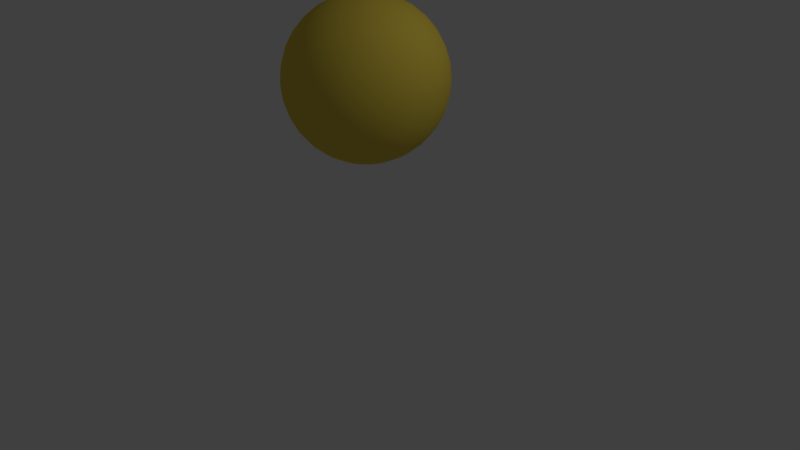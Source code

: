 # Source: emoji.blend  (saved by Blender 2.79.0; exported with 4.5.12 LTS)
import bpy
from mathutils import Matrix  # noqa: F401  (used for matrix-valued properties, if any)

bpy.ops.wm.read_factory_settings(use_empty=True)
scene = bpy.context.scene
scene.name = 'Scene'

# ---- collections
col_collection_1 = bpy.data.collections.new('Collection 1'); scene.collection.children.link(col_collection_1)

# ---- materials (node trees are filled in below, after node groups)
mat_material_001 = bpy.data.materials.new('Material.001')
mat_material_001.alpha_threshold = 0.0
mat_material_001.use_transparent_shadow = False
mat_material_001.diffuse_color = (0.8, 0.6128, 0.07624, 1.0)
mat_material_001.roughness = 0.5

# ---- material node trees

# ---- world
world_world = bpy.data.worlds.new('World'); scene.world = world_world
world_world.color = (0.05088, 0.05088, 0.05088)
world_world.use_sun_shadow = False
world_world.sun_shadow_jitter_overblur = 0.0
world_world.cycles.sampling_method = 'MANUAL'

# ---- cameras
cam_camera = bpy.data.cameras.new('Camera')
cam_camera.clip_end = 100.0
cam_camera.lens = 35.0
cam_camera.sensor_width = 32.0
cam_camera.sensor_height = 18.0
cam_camera.ortho_scale = 7.314
cam_camera.dof.focus_distance = 0.0
cam_camera.dof.aperture_fstop = 128.0

# ---- lights
light_lamp = bpy.data.lights.new('Lamp', 'POINT')
light_lamp.transmission_factor = 0.0
light_lamp.cutoff_distance = 30.0
light_lamp.energy = 100.0
light_lamp.shadow_buffer_clip_start = 1.001
light_lamp.shadow_soft_size = 0.1
light_lamp.shadow_maximum_resolution = 0.006
light_lamp.use_absolute_resolution = True

# ---- meshes
me_sphere = bpy.data.meshes.new('Sphere')
me_sphere.from_pydata([(0.0, 0.1951, 0.9808), (0.0, 0.3827, 0.9239), (0.0, 0.5556, 0.8315), (0.0, 0.7071, 0.7071), (0.0, 0.8315, 0.5556), (0.0, 0.9239, 0.3827), (0.0, 0.9808, 0.1951), (0.0, 1.0, 7.55e-08), (0.0, 0.9808, -0.1951), (0.0, 0.5556, -0.8315), (0.03806, 0.1913, 0.9808), (0.07466, 0.3753, 0.9239), (0.1084, 0.5449, 0.8315), (0.1379, 0.6935, 0.7071), (0.1622, 0.8155, 0.5556), (0.1802, 0.9061, 0.3827), (0.1913, 0.9619, 0.1951), (0.1951, 0.9808, 7.55e-08), (0.1913, 0.9619, -0.1951), (0.1802, 0.9061, -0.3827), (0.1622, 0.8155, -0.5556), (0.1379, 0.6935, -0.7071), (0.1084, 0.5449, -0.8315), (0.07466, 0.3753, -0.9239), (0.03806, 0.1913, -0.9808), (0.07466, 0.1802, 0.9808), (0.1464, 0.3536, 0.9239), (0.2126, 0.5133, 0.8315), (0.2706, 0.6533, 0.7071), (0.3182, 0.7682, 0.5556), (0.3536, 0.8536, 0.3827), (0.3753, 0.9061, 0.1951), (0.3827, 0.9239, 7.55e-08), (0.3753, 0.9061, -0.1951), (0.3536, 0.8536, -0.3827), (0.3182, 0.7682, -0.5556), (0.2706, 0.6533, -0.7071), (0.2126, 0.5133, -0.8315), (0.1464, 0.3536, -0.9239), (0.07466, 0.1802, -0.9808), (0.1084, 0.1622, 0.9808), (0.2126, 0.3182, 0.9239), (0.3087, 0.4619, 0.8315), (0.3928, 0.5879, 0.7071), (0.4619, 0.6913, 0.5556), (0.5133, 0.7682, 0.3827), (0.5449, 0.8155, 0.1951), (0.5556, 0.8315, 7.55e-08), (0.5449, 0.8155, -0.1951), (0.5133, 0.7682, -0.3827), (0.4619, 0.6913, -0.5556), (0.3928, 0.5879, -0.7071), (0.3087, 0.4619, -0.8315), (0.2126, 0.3182, -0.9239), (0.1084, 0.1622, -0.9808), (0.1379, 0.1379, 0.9808), (0.2706, 0.2706, 0.9239), (0.3928, 0.3928, 0.8315), (0.5, 0.5, 0.7071), (0.5879, 0.5879, 0.5556), (0.6533, 0.6533, 0.3827), (0.6935, 0.6935, 0.1951), (0.7071, 0.7071, 7.55e-08), (0.6935, 0.6935, -0.1951), (0.6533, 0.6533, -0.3827), (0.5879, 0.5879, -0.5556), (0.5, 0.5, -0.7071), (0.3928, 0.3928, -0.8315), (0.2706, 0.2706, -0.9239), (0.1379, 0.1379, -0.9808), (0.1622, 0.1084, 0.9808), (0.3182, 0.2126, 0.9239), (0.4619, 0.3087, 0.8315), (0.5879, 0.3928, 0.7071), (0.6913, 0.4619, 0.5556), (0.7682, 0.5133, 0.3827), (0.8155, 0.5449, 0.1951), (0.8315, 0.5556, 7.55e-08), (0.8155, 0.5449, -0.1951), (0.7682, 0.5133, -0.3827), (0.6913, 0.4619, -0.5556), (0.5879, 0.3928, -0.7071), (0.4619, 0.3087, -0.8315), (0.3182, 0.2126, -0.9239), (0.1622, 0.1084, -0.9808), (0.1802, 0.07466, 0.9808), (0.3536, 0.1464, 0.9239), (0.5133, 0.2126, 0.8315), (0.6533, 0.2706, 0.7071), (0.7682, 0.3182, 0.5556), (0.8536, 0.3536, 0.3827), (0.9061, 0.3753, 0.1951), (0.9239, 0.3827, 7.55e-08), (0.9061, 0.3753, -0.1951), (0.8536, 0.3536, -0.3827), (0.7682, 0.3182, -0.5556), (0.6533, 0.2706, -0.7071), (0.5133, 0.2126, -0.8315), (0.3536, 0.1464, -0.9239), (0.1802, 0.07466, -0.9808), (0.1913, 0.03806, 0.9808), (0.3753, 0.07466, 0.9239), (0.5449, 0.1084, 0.8315), (0.6935, 0.1379, 0.7071), (0.8155, 0.1622, 0.5556), (0.9061, 0.1802, 0.3827), (0.9619, 0.1913, 0.1951), (0.9808, 0.1951, 7.55e-08), (0.9619, 0.1913, -0.1951), (0.9061, 0.1802, -0.3827), (0.8155, 0.1622, -0.5556), (0.6935, 0.1379, -0.7071), (0.5449, 0.1084, -0.8315), (0.3753, 0.07466, -0.9239), (0.1913, 0.03806, -0.9808), (0.1951, -3.266e-07, 0.9808), (0.3827, -3.192e-07, 0.9239), (0.5556, -3.117e-07, 0.8315), (0.7071, -3.192e-07, 0.7071), (0.8315, -3.341e-07, 0.5556), (0.9239, -2.745e-07, 0.3827), (0.9808, -3.937e-07, 0.1951), (1.0, -3.788e-07, 7.55e-08), (0.9808, -3.937e-07, -0.1951), (0.9239, -2.298e-07, -0.3827), (0.8315, -3.341e-07, -0.5556), (0.7071, -3.192e-07, -0.7071), (0.5556, -3.415e-07, -0.8315), (0.3827, -3.043e-07, -0.9239), (0.1951, -3.08e-07, -0.9808), (0.1913, -0.03806, 0.9808), (0.3753, -0.07466, 0.9239), (0.5449, -0.1084, 0.8315), (0.6935, -0.138, 0.7071), (0.8155, -0.1622, 0.5556), (0.9061, -0.1802, 0.3827), (0.9619, -0.1913, 0.1951), (0.9808, -0.1951, 7.55e-08), (0.9619, -0.1913, -0.1951), (0.9061, -0.1802, -0.3827), (0.8155, -0.1622, -0.5556), (0.6935, -0.138, -0.7071), (0.5449, -0.1084, -0.8315), (0.3753, -0.07466, -0.9239), (0.1913, -0.03806, -0.9808), (0.1802, -0.07466, 0.9808), (0.3536, -0.1464, 0.9239), (0.5133, -0.2126, 0.8315), (0.6533, -0.2706, 0.7071), (0.7682, -0.3182, 0.5556), (0.8536, -0.3536, 0.3827), (0.9061, -0.3753, 0.1951), (0.9239, -0.3827, 7.55e-08), (0.9061, -0.3753, -0.1951), (0.8536, -0.3536, -0.3827), (0.7682, -0.3182, -0.5556), (0.6533, -0.2706, -0.7071), (0.5133, -0.2126, -0.8315), (0.3536, -0.1464, -0.9239), (0.1802, -0.07466, -0.9808), (0.1622, -0.1084, 0.9808), (0.3182, -0.2126, 0.9239), (0.4619, -0.3087, 0.8315), (0.5879, -0.3928, 0.7071), (0.6913, -0.4619, 0.5556), (0.7682, -0.5133, 0.3827), (0.8155, -0.5449, 0.1951), (0.8315, -0.5556, 7.55e-08), (0.8155, -0.5449, -0.1951), (0.7682, -0.5133, -0.3827), (0.6913, -0.4619, -0.5556), (0.5879, -0.3928, -0.7071), (0.4619, -0.3087, -0.8315), (0.3182, -0.2126, -0.9239), (0.1622, -0.1084, -0.9808), (0.1379, -0.138, 0.9808), (0.2706, -0.2706, 0.9239), (0.3928, -0.3928, 0.8315), (0.5, -0.5, 0.7071), (0.5879, -0.5879, 0.5556), (0.6533, -0.6533, 0.3827), (0.6935, -0.6935, 0.1951), (0.7071, -0.7071, 7.55e-08), (0.6935, -0.6935, -0.1951), (0.6533, -0.6533, -0.3827), (0.5879, -0.5879, -0.5556), (0.5, -0.5, -0.7071), (0.3928, -0.3928, -0.8315), (0.2706, -0.2706, -0.9239), (0.1379, -0.138, -0.9808), (0.1084, -0.1622, 0.9808), (0.2126, -0.3182, 0.9239), (0.3087, -0.4619, 0.8315), (0.3928, -0.5879, 0.7071), (0.4619, -0.6913, 0.5556), (0.5133, -0.7682, 0.3827), (0.5449, -0.8155, 0.1951), (0.5556, -0.8315, 7.55e-08), (0.5449, -0.8155, -0.1951), (0.5133, -0.7682, -0.3827), (0.4619, -0.6913, -0.5556), (0.3928, -0.5879, -0.7071), (0.3087, -0.4619, -0.8315), (0.2126, -0.3182, -0.9239), (0.1084, -0.1622, -0.9808), (0.0, -3.258e-07, -1.0), (0.07466, -0.1802, 0.9808), (0.1464, -0.3536, 0.9239), (0.2126, -0.5133, 0.8315), (0.2706, -0.6533, 0.7071), (0.3182, -0.7682, 0.5556), (0.3536, -0.8536, 0.3827), (0.3753, -0.9061, 0.1951), (0.3827, -0.9239, 7.55e-08), (0.3753, -0.9061, -0.1951), (0.3536, -0.8536, -0.3827), (0.3182, -0.7682, -0.5556), (0.2706, -0.6533, -0.7071), (0.2126, -0.5133, -0.8315), (0.1464, -0.3536, -0.9239), (0.07466, -0.1802, -0.9808), (0.03806, -0.1913, 0.9808), (0.07466, -0.3753, 0.9239), (0.1084, -0.5449, 0.8315), (0.1379, -0.6935, 0.7071), (0.1622, -0.8155, 0.5556), (0.1802, -0.9061, 0.3827), (0.1913, -0.9619, 0.1951), (0.1951, -0.9808, 7.55e-08), (0.1913, -0.9619, -0.1951), (0.1802, -0.9061, -0.3827), (0.1622, -0.8155, -0.5556), (0.1379, -0.6935, -0.7071), (0.1084, -0.5449, -0.8315), (0.07466, -0.3753, -0.9239), (0.03806, -0.1913, -0.9808), (-7.212e-09, -0.1951, 0.9808), (4.122e-08, -0.3827, 0.9239), (2.632e-08, -0.5556, 0.8315), (-2.584e-08, -0.7071, 0.7071), (-8.544e-08, -0.8315, 0.5556), (6.357e-08, -0.9239, 0.3827), (-8.544e-08, -0.9808, 0.1951), (-1.003e-07, -1.0, 7.55e-08), (-8.544e-08, -0.9808, -0.1951), (6.357e-08, -0.9239, -0.3827), (-8.544e-08, -0.8315, -0.5556), (-2.584e-08, -0.7071, -0.7071), (-1.094e-08, -0.5556, -0.8315), (3.964e-09, -0.3827, -0.9239), (3.964e-09, -0.1951, -0.9808), (-0.03806, -0.1913, 0.9808), (-0.07466, -0.3753, 0.9239), (-0.1084, -0.5449, 0.8315), (-0.1379, -0.6935, 0.7071), (-0.1622, -0.8155, 0.5556), (-0.1802, -0.9061, 0.3827), (-0.1913, -0.9619, 0.1951), (-0.1951, -0.9808, 7.55e-08), (-0.1913, -0.9619, -0.1951), (-0.1802, -0.9061, -0.3827), (-0.1622, -0.8155, -0.5556), (-0.1379, -0.6935, -0.7071), (-0.1084, -0.5449, -0.8315), (-0.07466, -0.3753, -0.9239), (-0.03806, -0.1913, -0.9808), (-0.07466, -0.1802, 0.9808), (-0.1464, -0.3536, 0.9239), (-0.2126, -0.5133, 0.8315), (-0.2706, -0.6533, 0.7071), (-0.3182, -0.7682, 0.5556), (-0.3536, -0.8536, 0.3827), (-0.3753, -0.9061, 0.1951), (-0.3827, -0.9239, 7.55e-08), (-0.3753, -0.9061, -0.1951), (-0.3536, -0.8536, -0.3827), (-0.3182, -0.7682, -0.5556), (-0.2706, -0.6533, -0.7071), (-0.2126, -0.5133, -0.8315), (-0.1464, -0.3536, -0.9239), (-0.07466, -0.1802, -0.9808), (-0.1084, -0.1622, 0.9808), (-0.2126, -0.3182, 0.9239), (-0.3087, -0.4619, 0.8315), (-0.3928, -0.5879, 0.7071), (-0.4619, -0.6913, 0.5556), (-0.5133, -0.7682, 0.3827), (-0.5449, -0.8155, 0.1951), (-0.5556, -0.8315, 7.55e-08), (-0.5449, -0.8155, -0.1951), (-0.5133, -0.7682, -0.3827), (-0.4619, -0.6913, -0.5556), (-0.3928, -0.5879, -0.7071), (-0.3087, -0.4619, -0.8315), (-0.2126, -0.3182, -0.9239), (-0.1084, -0.1622, -0.9808), (-2.304e-07, -5.562e-07, 1.0), (-0.1379, -0.138, 0.9808), (-0.2706, -0.2706, 0.9239), (-0.3928, -0.3928, 0.8315), (-0.5, -0.5, 0.7071), (-0.5879, -0.5879, 0.5556), (-0.6533, -0.6533, 0.3827), (-0.6935, -0.6935, 0.1951), (-0.7071, -0.7071, 7.55e-08), (-0.6935, -0.6935, -0.1951), (-0.6533, -0.6533, -0.3827), (-0.5879, -0.5879, -0.5556), (-0.5, -0.5, -0.7071), (-0.3928, -0.3928, -0.8315), (-0.2706, -0.2706, -0.9239), (-0.1379, -0.1379, -0.9808), (-0.1622, -0.1084, 0.9808), (-0.3182, -0.2126, 0.9239), (-0.4619, -0.3087, 0.8315), (-0.5879, -0.3928, 0.7071), (-0.6913, -0.4619, 0.5556), (-0.7682, -0.5133, 0.3827), (-0.8155, -0.5449, 0.1951), (-0.8315, -0.5556, 7.55e-08), (-0.8155, -0.5449, -0.1951), (-0.7682, -0.5133, -0.3827), (-0.6913, -0.4619, -0.5556), (-0.5879, -0.3928, -0.7071), (-0.4619, -0.3087, -0.8315), (-0.3182, -0.2126, -0.9239), (-0.1622, -0.1084, -0.9808), (-0.1802, -0.07466, 0.9808), (-0.3536, -0.1464, 0.9239), (-0.5133, -0.2126, 0.8315), (-0.6533, -0.2706, 0.7071), (-0.7682, -0.3182, 0.5556), (-0.8536, -0.3536, 0.3827), (-0.9061, -0.3753, 0.1951), (-0.9239, -0.3827, 7.55e-08), (-0.9061, -0.3753, -0.1951), (-0.8536, -0.3536, -0.3827), (-0.7682, -0.3182, -0.5556), (-0.6533, -0.2706, -0.7071), (-0.5133, -0.2126, -0.8315), (-0.3536, -0.1464, -0.9239), (-0.1802, -0.07466, -0.9808), (-0.1913, -0.03806, 0.9808), (-0.3753, -0.07466, 0.9239), (-0.5449, -0.1084, 0.8315), (-0.6935, -0.1379, 0.7071), (-0.8155, -0.1622, 0.5556), (-0.9061, -0.1802, 0.3827), (-0.9619, -0.1913, 0.1951), (-0.9808, -0.1951, 7.55e-08), (-0.9619, -0.1913, -0.1951), (-0.9061, -0.1802, -0.3827), (-0.8155, -0.1622, -0.5556), (-0.6935, -0.1379, -0.7071), (-0.5449, -0.1084, -0.8315), (-0.3753, -0.07466, -0.9239), (-0.1913, -0.03806, -0.9808), (-0.1951, -3.117e-07, 0.9808), (-0.3827, -2.819e-07, 0.9239), (-0.5556, -2.819e-07, 0.8315), (-0.7071, -1.851e-07, 0.7071), (-0.8315, -1.404e-07, 0.5556), (-0.9239, -3.192e-07, 0.3827), (-0.9808, -9.567e-08, 0.1951), (-1.0, -1.404e-07, 7.55e-08), (-0.9808, -9.567e-08, -0.1951), (-0.9239, -3.192e-07, -0.3827), (-0.8315, -1.404e-07, -0.5556), (-0.7071, -1.851e-07, -0.7071), (-0.5556, -2.596e-07, -0.8315), (-0.3827, -2.521e-07, -0.9239), (-0.1951, -3.155e-07, -0.9808), (-0.1913, 0.03806, 0.9808), (-0.3753, 0.07466, 0.9239), (-0.5449, 0.1084, 0.8315), (-0.6935, 0.1379, 0.7071), (-0.8155, 0.1622, 0.5556), (-0.9061, 0.1802, 0.3827), (-0.9619, 0.1913, 0.1951), (-0.9808, 0.1951, 7.55e-08), (-0.9619, 0.1913, -0.1951), (-0.9061, 0.1802, -0.3827), (-0.8155, 0.1622, -0.5556), (-0.6935, 0.1379, -0.7071), (-0.5449, 0.1084, -0.8315), (-0.3753, 0.07466, -0.9239), (-0.1913, 0.03806, -0.9808), (-0.1802, 0.07466, 0.9808), (-0.3536, 0.1464, 0.9239), (-0.5133, 0.2126, 0.8315), (-0.6533, 0.2706, 0.7071), (-0.7682, 0.3182, 0.5556), (-0.8536, 0.3536, 0.3827), (-0.9061, 0.3753, 0.1951), (-0.9239, 0.3827, 7.55e-08), (-0.9061, 0.3753, -0.1951), (-0.8536, 0.3536, -0.3827), (-0.7682, 0.3182, -0.5556), (-0.6533, 0.2706, -0.7071), (-0.5133, 0.2126, -0.8315), (-0.3536, 0.1464, -0.9239), (-0.1802, 0.07466, -0.9808), (-0.1622, 0.1084, 0.9808), (-0.3182, 0.2126, 0.9239), (-0.4619, 0.3087, 0.8315), (-0.5879, 0.3928, 0.7071), (-0.6913, 0.4619, 0.5556), (-0.7682, 0.5133, 0.3827), (-0.8155, 0.5449, 0.1951), (-0.8315, 0.5556, 7.55e-08), (-0.8155, 0.5449, -0.1951), (-0.7682, 0.5133, -0.3827), (-0.6913, 0.4619, -0.5556), (-0.5879, 0.3928, -0.7071), (-0.4619, 0.3087, -0.8315), (-0.3182, 0.2126, -0.9239), (-0.1622, 0.1084, -0.9808), (-0.1379, 0.1379, 0.9808), (-0.2706, 0.2706, 0.9239), (-0.3928, 0.3928, 0.8315), (-0.5, 0.5, 0.7071), (-0.5879, 0.5879, 0.5556), (-0.6533, 0.6533, 0.3827), (-0.6935, 0.6935, 0.1951), (-0.7071, 0.7071, 7.55e-08), (-0.6935, 0.6935, -0.1951), (-0.6533, 0.6533, -0.3827), (-0.5879, 0.5879, -0.5556), (-0.5, 0.5, -0.7071), (-0.3928, 0.3928, -0.8315), (-0.2706, 0.2706, -0.9239), (-0.1379, 0.1379, -0.9808), (-0.1084, 0.1622, 0.9808), (-0.2126, 0.3182, 0.9239), (-0.3087, 0.4619, 0.8315), (-0.3928, 0.5879, 0.7071), (-0.4619, 0.6913, 0.5556), (-0.5133, 0.7682, 0.3827), (-0.5449, 0.8155, 0.1951), (-0.5556, 0.8315, 7.55e-08), (-0.5449, 0.8155, -0.1951), (-0.5133, 0.7682, -0.3827), (-0.4619, 0.6913, -0.5556), (-0.3928, 0.5879, -0.7071), (-0.3087, 0.4619, -0.8315), (-0.2126, 0.3182, -0.9239), (-0.1084, 0.1622, -0.9808), (-0.07466, 0.1802, 0.9808), (-0.1464, 0.3536, 0.9239), (-0.2126, 0.5133, 0.8315), (-0.2706, 0.6533, 0.7071), (-0.3182, 0.7682, 0.5556), (-0.3536, 0.8536, 0.3827), (-0.3753, 0.9061, 0.1951), (-0.3827, 0.9239, 7.55e-08), (-0.3753, 0.9061, -0.1951), (-0.3536, 0.8536, -0.3827), (-0.3182, 0.7682, -0.5556), (-0.2706, 0.6533, -0.7071), (-0.2126, 0.5133, -0.8315), (-0.1464, 0.3536, -0.9239), (-0.07466, 0.1802, -0.9808), (-0.03806, 0.1913, 0.9808), (-0.07466, 0.3753, 0.9239), (-0.1084, 0.5449, 0.8315), (-0.1379, 0.6935, 0.7071), (-0.1622, 0.8155, 0.5556), (-0.1802, 0.9061, 0.3827), (-0.1913, 0.9619, 0.1951), (-0.1951, 0.9808, 7.55e-08), (-0.1913, 0.9619, -0.1951), (-0.1802, 0.9061, -0.3827), (-0.1622, 0.8155, -0.5556), (-0.1379, 0.6935, -0.7071), (-0.1084, 0.5449, -0.8315), (-0.07466, 0.3753, -0.9239), (-0.03806, 0.1913, -0.9808), (6.357e-08, 0.9239, -0.3827), (2.722e-07, 0.8315, -0.5556), (1.53e-07, 0.7071, -0.7071), (7.847e-08, 0.3827, -0.9239), (1.514e-08, 0.1951, -0.9808)], [], [(477, 8, 18, 19), (2, 1, 11, 12), (478, 477, 19, 20), (3, 2, 12, 13), (479, 478, 20, 21), (4, 3, 13, 14), (9, 479, 21, 22), (5, 4, 14, 15), (480, 9, 22, 23), (6, 5, 15, 16), (481, 480, 23, 24), (7, 6, 16, 17), (0, 296, 10), (205, 481, 24), (8, 7, 17, 18), (1, 0, 10, 11), (205, 24, 39), (18, 17, 32, 33), (11, 10, 25, 26), (19, 18, 33, 34), (12, 11, 26, 27), (20, 19, 34, 35), (13, 12, 27, 28), (21, 20, 35, 36), (14, 13, 28, 29), (22, 21, 36, 37), (15, 14, 29, 30), (23, 22, 37, 38), (16, 15, 30, 31), (24, 23, 38, 39), (17, 16, 31, 32), (10, 296, 25), (37, 36, 51, 52), (30, 29, 44, 45), (38, 37, 52, 53), (31, 30, 45, 46), (39, 38, 53, 54), (32, 31, 46, 47), (25, 296, 40), (205, 39, 54), (33, 32, 47, 48), (26, 25, 40, 41), (34, 33, 48, 49), (27, 26, 41, 42), (35, 34, 49, 50), (28, 27, 42, 43), (36, 35, 50, 51), (29, 28, 43, 44), (41, 40, 55, 56), (49, 48, 63, 64), (42, 41, 56, 57), (50, 49, 64, 65), (43, 42, 57, 58), (51, 50, 65, 66), (44, 43, 58, 59), (52, 51, 66, 67), (45, 44, 59, 60), (53, 52, 67, 68), (46, 45, 60, 61), (54, 53, 68, 69), (47, 46, 61, 62), (40, 296, 55), (205, 54, 69), (48, 47, 62, 63), (60, 59, 74, 75), (68, 67, 82, 83), (61, 60, 75, 76), (69, 68, 83, 84), (62, 61, 76, 77), (55, 296, 70), (205, 69, 84), (63, 62, 77, 78), (56, 55, 70, 71), (64, 63, 78, 79), (57, 56, 71, 72), (65, 64, 79, 80), (58, 57, 72, 73), (66, 65, 80, 81), (59, 58, 73, 74), (67, 66, 81, 82), (79, 78, 93, 94), (72, 71, 86, 87), (80, 79, 94, 95), (73, 72, 87, 88), (81, 80, 95, 96), (74, 73, 88, 89), (82, 81, 96, 97), (75, 74, 89, 90), (83, 82, 97, 98), (76, 75, 90, 91), (84, 83, 98, 99), (77, 76, 91, 92), (70, 296, 85), (205, 84, 99), (78, 77, 92, 93), (71, 70, 85, 86), (98, 97, 112, 113), (91, 90, 105, 106), (99, 98, 113, 114), (92, 91, 106, 107), (85, 296, 100), (205, 99, 114), (93, 92, 107, 108), (86, 85, 100, 101), (94, 93, 108, 109), (87, 86, 101, 102), (95, 94, 109, 110), (88, 87, 102, 103), (96, 95, 110, 111), (89, 88, 103, 104), (97, 96, 111, 112), (90, 89, 104, 105), (102, 101, 116, 117), (110, 109, 124, 125), (103, 102, 117, 118), (111, 110, 125, 126), (104, 103, 118, 119), (112, 111, 126, 127), (105, 104, 119, 120), (113, 112, 127, 128), (106, 105, 120, 121), (114, 113, 128, 129), (107, 106, 121, 122), (100, 296, 115), (205, 114, 129), (108, 107, 122, 123), (101, 100, 115, 116), (109, 108, 123, 124), (121, 120, 135, 136), (129, 128, 143, 144), (122, 121, 136, 137), (115, 296, 130), (205, 129, 144), (123, 122, 137, 138), (116, 115, 130, 131), (124, 123, 138, 139), (117, 116, 131, 132), (125, 124, 139, 140), (118, 117, 132, 133), (126, 125, 140, 141), (119, 118, 133, 134), (127, 126, 141, 142), (120, 119, 134, 135), (128, 127, 142, 143), (140, 139, 154, 155), (133, 132, 147, 148), (141, 140, 155, 156), (134, 133, 148, 149), (142, 141, 156, 157), (135, 134, 149, 150), (143, 142, 157, 158), (136, 135, 150, 151), (144, 143, 158, 159), (137, 136, 151, 152), (130, 296, 145), (205, 144, 159), (138, 137, 152, 153), (131, 130, 145, 146), (139, 138, 153, 154), (132, 131, 146, 147), (159, 158, 173, 174), (152, 151, 166, 167), (145, 296, 160), (205, 159, 174), (153, 152, 167, 168), (146, 145, 160, 161), (154, 153, 168, 169), (147, 146, 161, 162), (155, 154, 169, 170), (148, 147, 162, 163), (156, 155, 170, 171), (149, 148, 163, 164), (157, 156, 171, 172), (150, 149, 164, 165), (158, 157, 172, 173), (151, 150, 165, 166), (171, 170, 185, 186), (164, 163, 178, 179), (172, 171, 186, 187), (165, 164, 179, 180), (173, 172, 187, 188), (166, 165, 180, 181), (174, 173, 188, 189), (167, 166, 181, 182), (160, 296, 175), (205, 174, 189), (168, 167, 182, 183), (161, 160, 175, 176), (169, 168, 183, 184), (162, 161, 176, 177), (170, 169, 184, 185), (163, 162, 177, 178), (175, 296, 190), (205, 189, 204), (183, 182, 197, 198), (176, 175, 190, 191), (184, 183, 198, 199), (177, 176, 191, 192), (185, 184, 199, 200), (178, 177, 192, 193), (186, 185, 200, 201), (179, 178, 193, 194), (187, 186, 201, 202), (180, 179, 194, 195), (188, 187, 202, 203), (181, 180, 195, 196), (189, 188, 203, 204), (182, 181, 196, 197), (194, 193, 209, 210), (202, 201, 217, 218), (195, 194, 210, 211), (203, 202, 218, 219), (196, 195, 211, 212), (204, 203, 219, 220), (197, 196, 212, 213), (190, 296, 206), (205, 204, 220), (198, 197, 213, 214), (191, 190, 206, 207), (199, 198, 214, 215), (192, 191, 207, 208), (200, 199, 215, 216), (193, 192, 208, 209), (201, 200, 216, 217), (214, 213, 228, 229), (207, 206, 221, 222), (215, 214, 229, 230), (208, 207, 222, 223), (216, 215, 230, 231), (209, 208, 223, 224), (217, 216, 231, 232), (210, 209, 224, 225), (218, 217, 232, 233), (211, 210, 225, 226), (219, 218, 233, 234), (212, 211, 226, 227), (220, 219, 234, 235), (213, 212, 227, 228), (206, 296, 221), (205, 220, 235), (233, 232, 247, 248), (226, 225, 240, 241), (234, 233, 248, 249), (227, 226, 241, 242), (235, 234, 249, 250), (228, 227, 242, 243), (221, 296, 236), (205, 235, 250), (229, 228, 243, 244), (222, 221, 236, 237), (230, 229, 244, 245), (223, 222, 237, 238), (231, 230, 245, 246), (224, 223, 238, 239), (232, 231, 246, 247), (225, 224, 239, 240), (237, 236, 251, 252), (245, 244, 259, 260), (238, 237, 252, 253), (246, 245, 260, 261), (239, 238, 253, 254), (247, 246, 261, 262), (240, 239, 254, 255), (248, 247, 262, 263), (241, 240, 255, 256), (249, 248, 263, 264), (242, 241, 256, 257), (250, 249, 264, 265), (243, 242, 257, 258), (236, 296, 251), (205, 250, 265), (244, 243, 258, 259), (256, 255, 270, 271), (264, 263, 278, 279), (257, 256, 271, 272), (265, 264, 279, 280), (258, 257, 272, 273), (251, 296, 266), (205, 265, 280), (259, 258, 273, 274), (252, 251, 266, 267), (260, 259, 274, 275), (253, 252, 267, 268), (261, 260, 275, 276), (254, 253, 268, 269), (262, 261, 276, 277), (255, 254, 269, 270), (263, 262, 277, 278), (275, 274, 289, 290), (268, 267, 282, 283), (276, 275, 290, 291), (269, 268, 283, 284), (277, 276, 291, 292), (270, 269, 284, 285), (278, 277, 292, 293), (271, 270, 285, 286), (279, 278, 293, 294), (272, 271, 286, 287), (280, 279, 294, 295), (273, 272, 287, 288), (266, 296, 281), (205, 280, 295), (274, 273, 288, 289), (267, 266, 281, 282), (294, 293, 309, 310), (287, 286, 302, 303), (295, 294, 310, 311), (288, 287, 303, 304), (281, 296, 297), (205, 295, 311), (289, 288, 304, 305), (282, 281, 297, 298), (290, 289, 305, 306), (283, 282, 298, 299), (291, 290, 306, 307), (284, 283, 299, 300), (292, 291, 307, 308), (285, 284, 300, 301), (293, 292, 308, 309), (286, 285, 301, 302), (307, 306, 321, 322), (300, 299, 314, 315), (308, 307, 322, 323), (301, 300, 315, 316), (309, 308, 323, 324), (302, 301, 316, 317), (310, 309, 324, 325), (303, 302, 317, 318), (311, 310, 325, 326), (304, 303, 318, 319), (297, 296, 312), (205, 311, 326), (305, 304, 319, 320), (298, 297, 312, 313), (306, 305, 320, 321), (299, 298, 313, 314), (326, 325, 340, 341), (319, 318, 333, 334), (312, 296, 327), (205, 326, 341), (320, 319, 334, 335), (313, 312, 327, 328), (321, 320, 335, 336), (314, 313, 328, 329), (322, 321, 336, 337), (315, 314, 329, 330), (323, 322, 337, 338), (316, 315, 330, 331), (324, 323, 338, 339), (317, 316, 331, 332), (325, 324, 339, 340), (318, 317, 332, 333), (330, 329, 344, 345), (338, 337, 352, 353), (331, 330, 345, 346), (339, 338, 353, 354), (332, 331, 346, 347), (340, 339, 354, 355), (333, 332, 347, 348), (341, 340, 355, 356), (334, 333, 348, 349), (327, 296, 342), (205, 341, 356), (335, 334, 349, 350), (328, 327, 342, 343), (336, 335, 350, 351), (329, 328, 343, 344), (337, 336, 351, 352), (349, 348, 363, 364), (342, 296, 357), (205, 356, 371), (350, 349, 364, 365), (343, 342, 357, 358), (351, 350, 365, 366), (344, 343, 358, 359), (352, 351, 366, 367), (345, 344, 359, 360), (353, 352, 367, 368), (346, 345, 360, 361), (354, 353, 368, 369), (347, 346, 361, 362), (355, 354, 369, 370), (348, 347, 362, 363), (356, 355, 370, 371), (368, 367, 382, 383), (361, 360, 375, 376), (369, 368, 383, 384), (362, 361, 376, 377), (370, 369, 384, 385), (363, 362, 377, 378), (371, 370, 385, 386), (364, 363, 378, 379), (357, 296, 372), (205, 371, 386), (365, 364, 379, 380), (358, 357, 372, 373), (366, 365, 380, 381), (359, 358, 373, 374), (367, 366, 381, 382), (360, 359, 374, 375), (372, 296, 387), (205, 386, 401), (380, 379, 394, 395), (373, 372, 387, 388), (381, 380, 395, 396), (374, 373, 388, 389), (382, 381, 396, 397), (375, 374, 389, 390), (383, 382, 397, 398), (376, 375, 390, 391), (384, 383, 398, 399), (377, 376, 391, 392), (385, 384, 399, 400), (378, 377, 392, 393), (386, 385, 400, 401), (379, 378, 393, 394), (391, 390, 405, 406), (399, 398, 413, 414), (392, 391, 406, 407), (400, 399, 414, 415), (393, 392, 407, 408), (401, 400, 415, 416), (394, 393, 408, 409), (387, 296, 402), (205, 401, 416), (395, 394, 409, 410), (388, 387, 402, 403), (396, 395, 410, 411), (389, 388, 403, 404), (397, 396, 411, 412), (390, 389, 404, 405), (398, 397, 412, 413), (410, 409, 424, 425), (403, 402, 417, 418), (411, 410, 425, 426), (404, 403, 418, 419), (412, 411, 426, 427), (405, 404, 419, 420), (413, 412, 427, 428), (406, 405, 420, 421), (414, 413, 428, 429), (407, 406, 421, 422), (415, 414, 429, 430), (408, 407, 422, 423), (416, 415, 430, 431), (409, 408, 423, 424), (402, 296, 417), (205, 416, 431), (429, 428, 443, 444), (422, 421, 436, 437), (430, 429, 444, 445), (423, 422, 437, 438), (431, 430, 445, 446), (424, 423, 438, 439), (417, 296, 432), (205, 431, 446), (425, 424, 439, 440), (418, 417, 432, 433), (426, 425, 440, 441), (419, 418, 433, 434), (427, 426, 441, 442), (420, 419, 434, 435), (428, 427, 442, 443), (421, 420, 435, 436), (441, 440, 455, 456), (434, 433, 448, 449), (442, 441, 456, 457), (435, 434, 449, 450), (443, 442, 457, 458), (436, 435, 450, 451), (444, 443, 458, 459), (437, 436, 451, 452), (445, 444, 459, 460), (438, 437, 452, 453), (446, 445, 460, 461), (439, 438, 453, 454), (432, 296, 447), (205, 446, 461), (440, 439, 454, 455), (433, 432, 447, 448), (460, 459, 474, 475), (453, 452, 467, 468), (461, 460, 475, 476), (454, 453, 468, 469), (447, 296, 462), (205, 461, 476), (455, 454, 469, 470), (448, 447, 462, 463), (456, 455, 470, 471), (449, 448, 463, 464), (457, 456, 471, 472), (450, 449, 464, 465), (458, 457, 472, 473), (451, 450, 465, 466), (459, 458, 473, 474), (452, 451, 466, 467), (464, 463, 1, 2), (472, 471, 477, 478), (465, 464, 2, 3), (473, 472, 478, 479), (466, 465, 3, 4), (474, 473, 479, 9), (467, 466, 4, 5), (475, 474, 9, 480), (468, 467, 5, 6), (476, 475, 480, 481), (469, 468, 6, 7), (462, 296, 0), (205, 476, 481), (470, 469, 7, 8), (463, 462, 0, 1), (471, 470, 8, 477)])
me_sphere.polygons.foreach_set('use_smooth', [True] * 512)
_uv = me_sphere.uv_layers.new(name='UVMap')
_uv.uv.foreach_set('vector', [0.5747, 0.09, 0.559, 0.1284, 0.5186, 0.1106, 0.5367, 0.07316, 0.714, 0.2165, 0.7532, 0.2224, 0.755, 0.2389, 0.7166, 0.2404, 0.588, 0.05506, 0.5747, 0.09, 0.5367, 0.07316, 0.5537, 0.0399, 0.4672, 0.3199, 0.4511, 0.3476, 0.4282, 0.3375, 0.438, 0.307, 0.5983, 0.02495, 0.588, 0.05506, 0.5537, 0.0399, 0.5692, 0.01207, 0.485, 0.2868, 0.4672, 0.3199, 0.438, 0.307, 0.4507, 0.2716, 0.6283, 0.5898, 0.5927, 0.5817, 0.5963, 0.5513, 0.631, 0.5659, 0.5038, 0.2496, 0.485, 0.2868, 0.4507, 0.2716, 0.4657, 0.2328, 0.6685, 0.5959, 0.6283, 0.5898, 0.631, 0.5659, 0.6704, 0.5795, 0.5229, 0.2098, 0.5038, 0.2496, 0.4657, 0.2328, 0.4825, 0.1919, 0.7119, 0.5998, 0.6685, 0.5959, 0.6704, 0.5795, 0.7129, 0.5914, 0.5415, 0.1689, 0.5229, 0.2098, 0.4825, 0.1919, 0.5003, 0.1507, 0.796, 0.2261, 0.8407, 0.2275, 0.7969, 0.2345, 0.7569, 0.6012, 0.7119, 0.5998, 0.7129, 0.5914, 0.559, 0.1284, 0.5415, 0.1689, 0.5003, 0.1507, 0.5186, 0.1106, 0.7532, 0.2224, 0.796, 0.2261, 0.7969, 0.2345, 0.755, 0.2389, 0.7569, 0.6012, 0.7129, 0.5914, 0.7156, 0.5833, 0.5186, 0.1106, 0.5003, 0.1507, 0.4596, 0.1336, 0.4787, 0.09382, 0.755, 0.2389, 0.7969, 0.2345, 0.7995, 0.2426, 0.7601, 0.2547, 0.5367, 0.07316, 0.5186, 0.1106, 0.4787, 0.09382, 0.499, 0.05739, 0.7166, 0.2404, 0.755, 0.2389, 0.7601, 0.2547, 0.724, 0.2633, 0.5537, 0.0399, 0.5367, 0.07316, 0.499, 0.05739, 0.5198, 0.02571, 0.438, 0.307, 0.4282, 0.3375, 0.4056, 0.328, 0.4092, 0.2949, 0.5692, 0.01207, 0.5537, 0.0399, 0.5198, 0.02571, 0.5404, 0.0, 0.4507, 0.2716, 0.438, 0.307, 0.4092, 0.2949, 0.4168, 0.2574, 0.631, 0.5659, 0.5963, 0.5513, 0.6059, 0.5221, 0.6386, 0.543, 0.4657, 0.2328, 0.4507, 0.2716, 0.4168, 0.2574, 0.428, 0.217, 0.6704, 0.5795, 0.631, 0.5659, 0.6386, 0.543, 0.6756, 0.5637, 0.4825, 0.1919, 0.4657, 0.2328, 0.428, 0.217, 0.4425, 0.1752, 0.7129, 0.5914, 0.6704, 0.5795, 0.6756, 0.5637, 0.7156, 0.5833, 0.5003, 0.1507, 0.4825, 0.1919, 0.4425, 0.1752, 0.4596, 0.1336, 0.7969, 0.2345, 0.8407, 0.2275, 0.7995, 0.2426, 0.6386, 0.543, 0.6059, 0.5221, 0.6213, 0.4953, 0.6507, 0.5219, 0.428, 0.217, 0.4168, 0.2574, 0.3846, 0.2447, 0.3922, 0.2029, 0.6756, 0.5637, 0.6386, 0.543, 0.6507, 0.5219, 0.684, 0.5491, 0.4425, 0.1752, 0.428, 0.217, 0.3922, 0.2029, 0.4044, 0.1602, 0.7156, 0.5833, 0.6756, 0.5637, 0.684, 0.5491, 0.7198, 0.5759, 0.4596, 0.1336, 0.4425, 0.1752, 0.4044, 0.1602, 0.4208, 0.1183, 0.7995, 0.2426, 0.8407, 0.2275, 0.8036, 0.25, 0.7569, 0.6012, 0.7156, 0.5833, 0.7198, 0.5759, 0.4787, 0.09382, 0.4596, 0.1336, 0.4208, 0.1183, 0.4406, 0.07887, 0.7601, 0.2547, 0.7995, 0.2426, 0.8036, 0.25, 0.7683, 0.2693, 0.499, 0.05739, 0.4787, 0.09382, 0.4406, 0.07887, 0.4632, 0.04331, 0.724, 0.2633, 0.7601, 0.2547, 0.7683, 0.2693, 0.7359, 0.2845, 0.5198, 0.02571, 0.499, 0.05739, 0.4632, 0.04331, 0.4876, 0.01304, 0.4092, 0.2949, 0.4056, 0.328, 0.384, 0.3195, 0.3818, 0.2841, 0.6059, 0.5221, 0.5788, 0.5019, 0.5969, 0.4703, 0.6213, 0.4953, 0.4168, 0.2574, 0.4092, 0.2949, 0.3818, 0.2841, 0.3846, 0.2447, 0.7683, 0.2693, 0.8036, 0.25, 0.8093, 0.2566, 0.7793, 0.2821, 0.4632, 0.04331, 0.4406, 0.07887, 0.406, 0.06627, 0.4306, 0.03145, 0.7359, 0.2845, 0.7683, 0.2693, 0.7793, 0.2821, 0.7519, 0.3031, 0.4876, 0.01304, 0.4632, 0.04331, 0.4306, 0.03145, 0.4583, 0.002363, 0.7078, 0.2951, 0.7359, 0.2845, 0.7519, 0.3031, 0.7282, 0.3188, 0.6213, 0.4953, 0.5969, 0.4703, 0.621, 0.4427, 0.6418, 0.4718, 0.3846, 0.2447, 0.3818, 0.2841, 0.3568, 0.2751, 0.3552, 0.2341, 0.6507, 0.5219, 0.6213, 0.4953, 0.6418, 0.4718, 0.6668, 0.5035, 0.3922, 0.2029, 0.3846, 0.2447, 0.3552, 0.2341, 0.3596, 0.1911, 0.684, 0.5491, 0.6507, 0.5219, 0.6668, 0.5035, 0.6951, 0.5364, 0.4044, 0.1602, 0.3922, 0.2029, 0.3596, 0.1911, 0.3698, 0.1476, 0.7198, 0.5759, 0.684, 0.5491, 0.6951, 0.5364, 0.7255, 0.5694, 0.4208, 0.1183, 0.4044, 0.1602, 0.3698, 0.1476, 0.3855, 0.1055, 0.8036, 0.25, 0.8407, 0.2275, 0.8093, 0.2566, 0.7569, 0.6012, 0.7198, 0.5759, 0.7255, 0.5694, 0.4406, 0.07887, 0.4208, 0.1183, 0.3855, 0.1055, 0.406, 0.06627, 0.8513, 0.1161, 0.8665, 0.0738, 0.8932, 0.08104, 0.8809, 0.1241, 0.6951, 0.5364, 0.6668, 0.5035, 0.6864, 0.4883, 0.7086, 0.526, 0.8424, 0.1599, 0.8513, 0.1161, 0.8809, 0.1241, 0.8739, 0.1684, 0.7255, 0.5694, 0.6951, 0.5364, 0.7086, 0.526, 0.7324, 0.5641, 0.3855, 0.1055, 0.3698, 0.1476, 0.34, 0.1379, 0.3551, 0.09557, 0.8093, 0.2566, 0.8407, 0.2275, 0.8161, 0.2619, 0.7569, 0.6012, 0.7255, 0.5694, 0.7324, 0.5641, 0.406, 0.06627, 0.3855, 0.1055, 0.3551, 0.09557, 0.3762, 0.05652, 0.7793, 0.2821, 0.8093, 0.2566, 0.8161, 0.2619, 0.7927, 0.2926, 0.4306, 0.03145, 0.406, 0.06627, 0.3762, 0.05652, 0.4025, 0.02226, 0.7519, 0.3031, 0.7793, 0.2821, 0.7927, 0.2926, 0.7713, 0.3184, 0.621, 0.4427, 0.6052, 0.4172, 0.6378, 0.3921, 0.6503, 0.4201, 0.8875, 0.0346, 0.9134, 0.0, 0.9313, 0.004836, 0.9102, 0.04075, 0.6418, 0.4718, 0.621, 0.4427, 0.6503, 0.4201, 0.6667, 0.4526, 0.8665, 0.0738, 0.8875, 0.0346, 0.9102, 0.04075, 0.8932, 0.08104, 0.6668, 0.5035, 0.6418, 0.4718, 0.6667, 0.4526, 0.6864, 0.4883, 0.8857, 0.2914, 0.8763, 0.2537, 0.9133, 0.26, 0.9205, 0.2974, 0.7713, 0.3184, 0.7927, 0.2926, 0.8079, 0.3004, 0.7935, 0.3297, 0.6503, 0.4201, 0.6378, 0.3921, 0.6747, 0.3735, 0.6836, 0.4033, 0.9102, 0.04075, 0.9313, 0.004836, 0.9522, 0.008439, 0.9368, 0.04534, 0.6667, 0.4526, 0.6503, 0.4201, 0.6836, 0.4033, 0.695, 0.4383, 0.8932, 0.08104, 0.9102, 0.04075, 0.9368, 0.04534, 0.9245, 0.08643, 0.6864, 0.4883, 0.6667, 0.4526, 0.695, 0.4383, 0.7086, 0.4772, 0.8809, 0.1241, 0.8932, 0.08104, 0.9245, 0.08643, 0.9157, 0.1301, 0.7086, 0.526, 0.6864, 0.4883, 0.7086, 0.4772, 0.7239, 0.5183, 0.8739, 0.1684, 0.8809, 0.1241, 0.9157, 0.1301, 0.9109, 0.1748, 0.7324, 0.5641, 0.7086, 0.526, 0.7239, 0.5183, 0.7402, 0.5602, 0.8723, 0.2122, 0.8739, 0.1684, 0.9109, 0.1748, 0.91, 0.2186, 0.8161, 0.2619, 0.8407, 0.2275, 0.8239, 0.2659, 0.7569, 0.6012, 0.7324, 0.5641, 0.7402, 0.5602, 0.8763, 0.2537, 0.8723, 0.2122, 0.91, 0.2186, 0.9133, 0.26, 0.7927, 0.2926, 0.8161, 0.2619, 0.8239, 0.2659, 0.8079, 0.3004, 0.7239, 0.5183, 0.7086, 0.4772, 0.7327, 0.4703, 0.7404, 0.5136, 0.9109, 0.1748, 0.9157, 0.1301, 0.9543, 0.1339, 0.9518, 0.1787, 0.7402, 0.5602, 0.7239, 0.5183, 0.7404, 0.5136, 0.7486, 0.5578, 0.91, 0.2186, 0.9109, 0.1748, 0.9518, 0.1787, 0.9518, 0.2227, 0.8239, 0.2659, 0.8407, 0.2275, 0.8323, 0.2684, 0.7569, 0.6012, 0.7402, 0.5602, 0.7486, 0.5578, 0.9133, 0.26, 0.91, 0.2186, 0.9518, 0.2227, 0.9543, 0.264, 0.8079, 0.3004, 0.8239, 0.2659, 0.8323, 0.2684, 0.8244, 0.3053, 0.9205, 0.2974, 0.9133, 0.26, 0.9543, 0.264, 0.9591, 0.3011, 0.7935, 0.3297, 0.8079, 0.3004, 0.8244, 0.3053, 0.8175, 0.3368, 0.6836, 0.4033, 0.6747, 0.3735, 0.7147, 0.3621, 0.7196, 0.3931, 0.9368, 0.04534, 0.9522, 0.008439, 0.9754, 0.01067, 0.9664, 0.04818, 0.695, 0.4383, 0.6836, 0.4033, 0.7196, 0.3931, 0.7256, 0.4297, 0.9245, 0.08643, 0.9368, 0.04534, 0.9664, 0.04818, 0.9592, 0.08977, 0.7086, 0.4772, 0.695, 0.4383, 0.7256, 0.4297, 0.7327, 0.4703, 0.9157, 0.1301, 0.9245, 0.08643, 0.9592, 0.08977, 0.9543, 0.1339, 0.8175, 0.3368, 0.8244, 0.3053, 0.8416, 0.3069, 0.8424, 0.3392, 0.7196, 0.3931, 0.7147, 0.3621, 0.7562, 0.3585, 0.7569, 0.3898, 0.9664, 0.04818, 0.9754, 0.01067, 1.0, 0.01145, 0.9977, 0.04917, 0.7256, 0.4297, 0.7196, 0.3931, 0.7569, 0.3898, 0.7574, 0.4268, 0.9592, 0.08977, 0.9664, 0.04818, 0.9977, 0.04917, 0.996, 0.09094, 0.7327, 0.4703, 0.7256, 0.4297, 0.7574, 0.4268, 0.7576, 0.4681, 0.9543, 0.1339, 0.9592, 0.08977, 0.996, 0.09094, 0.9952, 0.1351, 0.7404, 0.5136, 0.7327, 0.4703, 0.7576, 0.4681, 0.7576, 0.5121, 0.9518, 0.1787, 0.9543, 0.1339, 0.9952, 0.1351, 0.9952, 0.1801, 0.7486, 0.5578, 0.7404, 0.5136, 0.7576, 0.5121, 0.7574, 0.557, 0.9518, 0.2227, 0.9518, 0.1787, 0.9952, 0.1801, 0.996, 0.2241, 0.8323, 0.2684, 0.8407, 0.2275, 0.841, 0.2692, 0.7569, 0.6012, 0.7486, 0.5578, 0.7574, 0.557, 0.9543, 0.264, 0.9518, 0.2227, 0.996, 0.2241, 0.9977, 0.2653, 0.8244, 0.3053, 0.8323, 0.2684, 0.841, 0.2692, 0.8416, 0.3069, 0.9591, 0.3011, 0.9543, 0.264, 0.9977, 0.2653, 1.0, 0.3024, 0.2, 0.5122, 0.1992, 0.5571, 0.1575, 0.5575, 0.1558, 0.5126, 0.9182, 0.5144, 0.9183, 0.5593, 0.9012, 0.5578, 0.9094, 0.5136, 0.2, 0.4682, 0.2, 0.5122, 0.1558, 0.5126, 0.1549, 0.4687, 0.5774, 0.4259, 0.5781, 0.4677, 0.5686, 0.4268, 0.9183, 0.4702, 0.9182, 0.5144, 0.9094, 0.5136, 0.1992, 0.4269, 0.2, 0.4682, 0.1549, 0.4687, 0.155, 0.4274, 0.5765, 0.3882, 0.5774, 0.4259, 0.5686, 0.4268, 0.5593, 0.3899, 0.1975, 0.3899, 0.1992, 0.4269, 0.155, 0.4274, 0.1559, 0.3903, 0.1921, 0.6807, 0.1885, 0.7129, 0.1712, 0.7131, 0.167, 0.681, 0.1951, 0.3585, 0.1975, 0.3899, 0.1559, 0.3903, 0.1576, 0.3588, 0.1951, 0.643, 0.1921, 0.6807, 0.167, 0.681, 0.1632, 0.6434, 0.9192, 0.6446, 0.92, 0.6816, 0.8828, 0.6782, 0.8876, 0.6417, 0.1975, 0.6013, 0.1951, 0.643, 0.1632, 0.6434, 0.16, 0.6017, 0.9187, 0.6033, 0.9192, 0.6446, 0.8876, 0.6417, 0.8938, 0.601, 0.1992, 0.5571, 0.1975, 0.6013, 0.16, 0.6017, 0.1575, 0.5575, 0.9183, 0.5593, 0.9187, 0.6033, 0.8938, 0.601, 0.9012, 0.5578, 0.1576, 0.3588, 0.1559, 0.3903, 0.1151, 0.3931, 0.1209, 0.3614, 0.1632, 0.6434, 0.167, 0.681, 0.1425, 0.6827, 0.132, 0.6455, 0.8876, 0.6417, 0.8828, 0.6782, 0.847, 0.6678, 0.8571, 0.6329, 0.16, 0.6017, 0.1632, 0.6434, 0.132, 0.6455, 0.1233, 0.6043, 0.8938, 0.601, 0.8876, 0.6417, 0.8571, 0.6329, 0.8699, 0.5941, 0.1575, 0.5575, 0.16, 0.6017, 0.1233, 0.6043, 0.1167, 0.5604, 0.9012, 0.5578, 0.8938, 0.601, 0.8699, 0.5941, 0.8847, 0.553, 0.1558, 0.5126, 0.1575, 0.5575, 0.1167, 0.5604, 0.1125, 0.5157, 0.9094, 0.5136, 0.9012, 0.5578, 0.8847, 0.553, 0.901, 0.5112, 0.1549, 0.4687, 0.1558, 0.5126, 0.1125, 0.5157, 0.1108, 0.4718, 0.5686, 0.4268, 0.5781, 0.4677, 0.5603, 0.4293, 0.9183, 0.4702, 0.9094, 0.5136, 0.901, 0.5112, 0.155, 0.4274, 0.1549, 0.4687, 0.1108, 0.4718, 0.1116, 0.4304, 0.5593, 0.3899, 0.5686, 0.4268, 0.5603, 0.4293, 0.5429, 0.3948, 0.1559, 0.3903, 0.155, 0.4274, 0.1116, 0.4304, 0.1151, 0.3931, 0.5506, 0.3585, 0.5593, 0.3899, 0.5429, 0.3948, 0.5267, 0.3656, 0.901, 0.5112, 0.8847, 0.553, 0.8695, 0.5452, 0.8933, 0.5072, 0.1108, 0.4718, 0.1125, 0.5157, 0.07168, 0.5212, 0.06917, 0.4774, 0.5603, 0.4293, 0.5781, 0.4677, 0.5526, 0.4333, 0.9183, 0.4702, 0.901, 0.5112, 0.8933, 0.5072, 0.1116, 0.4304, 0.1108, 0.4718, 0.06917, 0.4774, 0.07084, 0.4359, 0.5429, 0.3948, 0.5603, 0.4293, 0.5526, 0.4333, 0.5278, 0.4027, 0.1151, 0.3931, 0.1116, 0.4304, 0.07084, 0.4359, 0.07664, 0.3983, 0.5267, 0.3656, 0.5429, 0.3948, 0.5278, 0.4027, 0.5048, 0.377, 0.847, 0.6678, 0.8398, 0.6976, 0.8032, 0.6789, 0.814, 0.651, 0.132, 0.6455, 0.1425, 0.6827, 0.1194, 0.6858, 0.1026, 0.6495, 0.8571, 0.6329, 0.847, 0.6678, 0.814, 0.651, 0.8291, 0.6185, 0.1233, 0.6043, 0.132, 0.6455, 0.1026, 0.6495, 0.08873, 0.6089, 0.8699, 0.5941, 0.8571, 0.6329, 0.8291, 0.6185, 0.8478, 0.5828, 0.1167, 0.5604, 0.1233, 0.6043, 0.08873, 0.6089, 0.07829, 0.5656, 0.8847, 0.553, 0.8699, 0.5941, 0.8478, 0.5828, 0.8695, 0.5452, 0.1125, 0.5157, 0.1167, 0.5604, 0.07829, 0.5656, 0.07168, 0.5212, 0.8291, 0.6185, 0.814, 0.651, 0.7852, 0.6283, 0.8046, 0.5992, 0.08873, 0.6089, 0.1026, 0.6495, 0.07616, 0.6551, 0.05763, 0.6155, 0.8478, 0.5828, 0.8291, 0.6185, 0.8046, 0.5992, 0.8286, 0.5676, 0.07829, 0.5656, 0.08873, 0.6089, 0.05763, 0.6155, 0.04374, 0.5729, 0.8695, 0.5452, 0.8478, 0.5828, 0.8286, 0.5676, 0.8563, 0.5348, 0.07168, 0.5212, 0.07829, 0.5656, 0.04374, 0.5729, 0.035, 0.5289, 0.8933, 0.5072, 0.8695, 0.5452, 0.8563, 0.5348, 0.8865, 0.5019, 0.06917, 0.4774, 0.07168, 0.5212, 0.035, 0.5289, 0.03177, 0.4853, 0.5526, 0.4333, 0.5781, 0.4677, 0.5458, 0.4387, 0.9183, 0.4702, 0.8933, 0.5072, 0.8865, 0.5019, 0.07084, 0.4359, 0.06917, 0.4774, 0.03177, 0.4853, 0.03416, 0.4436, 0.5278, 0.4027, 0.5526, 0.4333, 0.5458, 0.4387, 0.5146, 0.4132, 0.07664, 0.3983, 0.07084, 0.4359, 0.03416, 0.4436, 0.04209, 0.4056, 0.5048, 0.377, 0.5278, 0.4027, 0.5146, 0.4132, 0.4857, 0.3923, 0.814, 0.651, 0.8032, 0.6789, 0.7712, 0.6537, 0.7852, 0.6283, 0.1026, 0.6495, 0.1194, 0.6858, 0.09861, 0.6902, 0.07616, 0.6551, 0.5458, 0.4387, 0.5781, 0.4677, 0.5404, 0.4452, 0.9183, 0.4702, 0.8865, 0.5019, 0.881, 0.4954, 0.3187, 0.0796, 0.34, 0.1192, 0.3122, 0.135, 0.2914, 0.09513, 0.5146, 0.4132, 0.5458, 0.4387, 0.5404, 0.4452, 0.5039, 0.4261, 0.2917, 0.0438, 0.3187, 0.0796, 0.2914, 0.09513, 0.266, 0.05843, 0.4857, 0.3923, 0.5146, 0.4132, 0.5039, 0.4261, 0.47, 0.411, 0.2601, 0.01314, 0.2917, 0.0438, 0.266, 0.05843, 0.2369, 0.02631, 0.07616, 0.6551, 0.09861, 0.6902, 0.08096, 0.6957, 0.0537, 0.6621, 0.8046, 0.5992, 0.7852, 0.6283, 0.7616, 0.6005, 0.7845, 0.5756, 0.05763, 0.6155, 0.07616, 0.6551, 0.0537, 0.6621, 0.03122, 0.6238, 0.8286, 0.5676, 0.8046, 0.5992, 0.7845, 0.5756, 0.8128, 0.5491, 0.04374, 0.5729, 0.05763, 0.6155, 0.03122, 0.6238, 0.01438, 0.5821, 0.8563, 0.5348, 0.8286, 0.5676, 0.8128, 0.5491, 0.8454, 0.522, 0.035, 0.5289, 0.04374, 0.5729, 0.01438, 0.5821, 0.003843, 0.5387, 0.8865, 0.5019, 0.8563, 0.5348, 0.8454, 0.522, 0.881, 0.4954, 0.03177, 0.4853, 0.035, 0.5289, 0.003843, 0.5387, 0.0, 0.4952, 0.03122, 0.6238, 0.0537, 0.6621, 0.03607, 0.6703, 0.01049, 0.6334, 0.8128, 0.5491, 0.7845, 0.5756, 0.7696, 0.5487, 0.8011, 0.528, 0.3369, 0.218, 0.34, 0.258, 0.3124, 0.2725, 0.3063, 0.2342, 0.8454, 0.522, 0.8128, 0.5491, 0.8011, 0.528, 0.8373, 0.5075, 0.3276, 0.1765, 0.3369, 0.218, 0.3063, 0.2342, 0.295, 0.1936, 0.881, 0.4954, 0.8454, 0.522, 0.8373, 0.5075, 0.8769, 0.4879, 0.3122, 0.135, 0.3276, 0.1765, 0.295, 0.1936, 0.2789, 0.1525, 0.5404, 0.4452, 0.5781, 0.4677, 0.5363, 0.4527, 0.9183, 0.4702, 0.881, 0.4954, 0.8769, 0.4879, 0.2914, 0.09513, 0.3122, 0.135, 0.2789, 0.1525, 0.2588, 0.1123, 0.5039, 0.4261, 0.5404, 0.4452, 0.5363, 0.4527, 0.4959, 0.4407, 0.266, 0.05843, 0.2914, 0.09513, 0.2588, 0.1123, 0.2353, 0.07457, 0.47, 0.411, 0.5039, 0.4261, 0.4959, 0.4407, 0.4585, 0.4322, 0.2369, 0.02631, 0.266, 0.05843, 0.2353, 0.07457, 0.2093, 0.04083, 0.4401, 0.4005, 0.47, 0.411, 0.4585, 0.4322, 0.4255, 0.4275, 0.2054, 0.0, 0.2369, 0.02631, 0.2093, 0.04083, 0.1819, 0.01235, 0.2588, 0.1123, 0.2789, 0.1525, 0.2416, 0.1709, 0.2222, 0.1303, 0.4959, 0.4407, 0.5363, 0.4527, 0.5339, 0.4608, 0.4912, 0.4566, 0.2353, 0.07457, 0.2588, 0.1123, 0.2222, 0.1303, 0.2008, 0.0916, 0.4585, 0.4322, 0.4959, 0.4407, 0.4912, 0.4566, 0.4516, 0.4552, 0.2093, 0.04083, 0.2353, 0.07457, 0.2008, 0.0916, 0.1783, 0.05616, 0.4255, 0.4275, 0.4585, 0.4322, 0.4516, 0.4552, 0.4166, 0.4568, 0.1819, 0.01235, 0.2093, 0.04083, 0.1783, 0.05616, 0.1555, 0.02539, 0.3124, 0.2725, 0.3131, 0.3073, 0.2866, 0.3203, 0.2813, 0.2879, 0.8011, 0.528, 0.7696, 0.5487, 0.7606, 0.5195, 0.794, 0.5051, 0.3063, 0.2342, 0.3124, 0.2725, 0.2813, 0.2879, 0.2717, 0.2512, 0.8373, 0.5075, 0.8011, 0.528, 0.794, 0.5051, 0.8324, 0.4917, 0.295, 0.1936, 0.3063, 0.2342, 0.2717, 0.2512, 0.2583, 0.2117, 0.8769, 0.4879, 0.8373, 0.5075, 0.8324, 0.4917, 0.8744, 0.4799, 0.2789, 0.1525, 0.295, 0.1936, 0.2583, 0.2117, 0.2416, 0.1709, 0.5363, 0.4527, 0.5781, 0.4677, 0.5339, 0.4608, 0.9183, 0.4702, 0.8769, 0.4879, 0.8744, 0.4799, 0.794, 0.5051, 0.7606, 0.5195, 0.7576, 0.4892, 0.7917, 0.4812, 0.2717, 0.2512, 0.2813, 0.2879, 0.248, 0.3034, 0.2347, 0.2685, 0.8324, 0.4917, 0.794, 0.5051, 0.7917, 0.4812, 0.8308, 0.4752, 0.2583, 0.2117, 0.2717, 0.2512, 0.2347, 0.2685, 0.2191, 0.23, 0.8744, 0.4799, 0.8324, 0.4917, 0.8308, 0.4752, 0.8736, 0.4715, 0.2416, 0.1709, 0.2583, 0.2117, 0.2191, 0.23, 0.2015, 0.1896, 0.5339, 0.4608, 0.5781, 0.4677, 0.5331, 0.4691, 0.9183, 0.4702, 0.8744, 0.4799, 0.8736, 0.4715, 0.2222, 0.1303, 0.2416, 0.1709, 0.2015, 0.1896, 0.1829, 0.1487, 0.4912, 0.4566, 0.5339, 0.4608, 0.5331, 0.4691, 0.4897, 0.473, 0.2008, 0.0916, 0.2222, 0.1303, 0.1829, 0.1487, 0.1638, 0.1089, 0.4516, 0.4552, 0.4912, 0.4566, 0.4897, 0.473, 0.4494, 0.4791, 0.1783, 0.05616, 0.2008, 0.0916, 0.1638, 0.1089, 0.145, 0.0717, 0.4166, 0.4568, 0.4516, 0.4552, 0.4494, 0.4791, 0.4139, 0.4872, 0.1555, 0.02539, 0.1783, 0.05616, 0.145, 0.0717, 0.1272, 0.0386, 0.2813, 0.2879, 0.2866, 0.3203, 0.2583, 0.3335, 0.248, 0.3034, 0.4897, 0.473, 0.5331, 0.4691, 0.5341, 0.4775, 0.4916, 0.4895, 0.1638, 0.1089, 0.1829, 0.1487, 0.1425, 0.1665, 0.1257, 0.1257, 0.4494, 0.4791, 0.4897, 0.473, 0.4916, 0.4895, 0.4522, 0.503, 0.145, 0.0717, 0.1638, 0.1089, 0.1257, 0.1257, 0.1107, 0.08686, 0.4139, 0.4872, 0.4494, 0.4791, 0.4522, 0.503, 0.4175, 0.5176, 0.1272, 0.0386, 0.145, 0.0717, 0.1107, 0.08686, 0.09805, 0.05149, 0.248, 0.3034, 0.2583, 0.3335, 0.2292, 0.3464, 0.2138, 0.3186, 0.1111, 0.01084, 0.1272, 0.0386, 0.09805, 0.05149, 0.08822, 0.02097, 0.2347, 0.2685, 0.248, 0.3034, 0.2138, 0.3186, 0.1967, 0.2853, 0.8308, 0.4752, 0.7917, 0.4812, 0.7943, 0.4573, 0.8326, 0.4588, 0.2191, 0.23, 0.2347, 0.2685, 0.1967, 0.2853, 0.1787, 0.2479, 0.8736, 0.4715, 0.8308, 0.4752, 0.8326, 0.4588, 0.8745, 0.4631, 0.2015, 0.1896, 0.2191, 0.23, 0.1787, 0.2479, 0.1603, 0.2078, 0.5331, 0.4691, 0.5781, 0.4677, 0.5341, 0.4775, 0.9183, 0.4702, 0.8736, 0.4715, 0.8745, 0.4631, 0.1829, 0.1487, 0.2015, 0.1896, 0.1603, 0.2078, 0.1425, 0.1665, 0.1967, 0.2853, 0.2138, 0.3186, 0.1799, 0.3328, 0.159, 0.3011, 0.8326, 0.4588, 0.7943, 0.4573, 0.8016, 0.4343, 0.8377, 0.4429, 0.1787, 0.2479, 0.1967, 0.2853, 0.159, 0.3011, 0.1387, 0.2646, 0.8745, 0.4631, 0.8326, 0.4588, 0.8377, 0.4429, 0.8771, 0.455, 0.1603, 0.2078, 0.1787, 0.2479, 0.1387, 0.2646, 0.1196, 0.2249, 0.5341, 0.4775, 0.5781, 0.4677, 0.5368, 0.4856, 0.9183, 0.4702, 0.8745, 0.4631, 0.8771, 0.455, 0.1425, 0.1665, 0.1603, 0.2078, 0.1196, 0.2249, 0.1025, 0.1833, 0.4916, 0.4895, 0.5341, 0.4775, 0.5368, 0.4856, 0.4968, 0.5052, 0.1257, 0.1257, 0.1425, 0.1665, 0.1025, 0.1833, 0.08805, 0.1415, 0.4522, 0.503, 0.4916, 0.4895, 0.4968, 0.5052, 0.4598, 0.5259, 0.1107, 0.08686, 0.1257, 0.1257, 0.08805, 0.1415, 0.07682, 0.101, 0.4175, 0.5176, 0.4522, 0.503, 0.4598, 0.5259, 0.4271, 0.5468, 0.09805, 0.05149, 0.1107, 0.08686, 0.07682, 0.101, 0.06923, 0.06356, 0.2138, 0.3186, 0.2292, 0.3464, 0.2004, 0.3585, 0.1799, 0.3328, 0.08822, 0.02097, 0.09805, 0.05149, 0.06923, 0.06356, 0.06557, 0.03045, 0.08805, 0.1415, 0.1025, 0.1833, 0.06446, 0.1982, 0.05223, 0.1556, 0.4598, 0.5259, 0.4968, 0.5052, 0.5052, 0.5198, 0.4719, 0.547, 0.07682, 0.101, 0.08805, 0.1415, 0.05223, 0.1556, 0.04458, 0.1137, 0.4271, 0.5468, 0.4598, 0.5259, 0.4719, 0.547, 0.4425, 0.5736, 0.06923, 0.06356, 0.07682, 0.101, 0.04458, 0.1137, 0.04181, 0.07434, 0.4, 0.567, 0.4271, 0.5468, 0.4425, 0.5736, 0.4181, 0.5986, 0.06557, 0.03045, 0.06923, 0.06356, 0.04181, 0.07434, 0.04403, 0.03892, 0.159, 0.3011, 0.1799, 0.3328, 0.1476, 0.3454, 0.1232, 0.3152, 0.8377, 0.4429, 0.8016, 0.4343, 0.8136, 0.4131, 0.8459, 0.4283, 0.1387, 0.2646, 0.159, 0.3011, 0.1232, 0.3152, 0.1006, 0.2796, 0.8771, 0.455, 0.8377, 0.4429, 0.8459, 0.4283, 0.8813, 0.4476, 0.1196, 0.2249, 0.1387, 0.2646, 0.1006, 0.2796, 0.08081, 0.2401, 0.5368, 0.4856, 0.5781, 0.4677, 0.541, 0.493, 0.9183, 0.4702, 0.8771, 0.455, 0.8813, 0.4476, 0.1025, 0.1833, 0.1196, 0.2249, 0.08081, 0.2401, 0.06446, 0.1982, 0.4968, 0.5052, 0.5368, 0.4856, 0.541, 0.493, 0.5052, 0.5198, 0.8459, 0.4283, 0.8136, 0.4131, 0.8295, 0.3945, 0.8569, 0.4155, 0.1006, 0.2796, 0.1232, 0.3152, 0.09061, 0.327, 0.06604, 0.2922, 0.8813, 0.4476, 0.8459, 0.4283, 0.8569, 0.4155, 0.8869, 0.4411, 0.08081, 0.2401, 0.1006, 0.2796, 0.06604, 0.2922, 0.04553, 0.253, 0.541, 0.493, 0.5781, 0.4677, 0.5467, 0.4995, 0.9183, 0.4702, 0.8813, 0.4476, 0.8869, 0.4411, 0.06446, 0.1982, 0.08081, 0.2401, 0.04553, 0.253, 0.02986, 0.2108, 0.5052, 0.5198, 0.541, 0.493, 0.5467, 0.4995, 0.5163, 0.5325, 0.05223, 0.1556, 0.06446, 0.1982, 0.02986, 0.2108, 0.01963, 0.1674, 0.4719, 0.547, 0.5052, 0.5198, 0.5163, 0.5325, 0.488, 0.5655, 0.04458, 0.1137, 0.05223, 0.1556, 0.01963, 0.1674, 0.01524, 0.1244, 0.4425, 0.5736, 0.4719, 0.547, 0.488, 0.5655, 0.463, 0.5971, 0.04181, 0.07434, 0.04458, 0.1137, 0.01524, 0.1244, 0.01686, 0.08341, 0.4181, 0.5986, 0.4425, 0.5736, 0.463, 0.5971, 0.4422, 0.6262, 0.8136, 0.4131, 0.7855, 0.4025, 0.8058, 0.3789, 0.8295, 0.3945, 0.1232, 0.3152, 0.1476, 0.3454, 0.1183, 0.3561, 0.09061, 0.327, 0.7817, 0.9262, 0.7665, 0.8839, 0.7962, 0.8759, 0.8084, 0.919, 0.463, 0.5971, 0.488, 0.5655, 0.5076, 0.5806, 0.4879, 0.6163, 0.8027, 0.9654, 0.7817, 0.9262, 0.8084, 0.919, 0.8254, 0.9592, 0.4422, 0.6262, 0.463, 0.5971, 0.4879, 0.6163, 0.4715, 0.6488, 0.8286, 1.0, 0.8027, 0.9654, 0.8254, 0.9592, 0.8465, 0.9952, 0.4264, 0.6517, 0.4422, 0.6262, 0.4715, 0.6488, 0.4589, 0.6768, 0.8569, 0.4155, 0.8295, 0.3945, 0.849, 0.3793, 0.8703, 0.405, 0.06604, 0.2922, 0.09061, 0.327, 0.06248, 0.3362, 0.03618, 0.3019, 0.8869, 0.4411, 0.8569, 0.4155, 0.8703, 0.405, 0.8937, 0.4357, 0.04553, 0.253, 0.06604, 0.2922, 0.03618, 0.3019, 0.01509, 0.2629, 0.5467, 0.4995, 0.5781, 0.4677, 0.5535, 0.5048, 0.9183, 0.4702, 0.8869, 0.4411, 0.8937, 0.4357, 0.02986, 0.2108, 0.04553, 0.253, 0.01509, 0.2629, 0.0, 0.2206, 0.5163, 0.5325, 0.5467, 0.4995, 0.5535, 0.5048, 0.5297, 0.5429, 0.7665, 0.8839, 0.7576, 0.8401, 0.7891, 0.8316, 0.7962, 0.8759, 0.488, 0.5655, 0.5163, 0.5325, 0.5297, 0.5429, 0.5076, 0.5806, 0.8937, 0.4357, 0.8703, 0.405, 0.8856, 0.3972, 0.9015, 0.4317, 0.7876, 0.7878, 0.7916, 0.7463, 0.8285, 0.74, 0.8252, 0.7814, 0.5535, 0.5048, 0.5781, 0.4677, 0.5613, 0.5087, 0.9183, 0.4702, 0.8937, 0.4357, 0.9015, 0.4317, 0.7891, 0.8316, 0.7876, 0.7878, 0.8252, 0.7814, 0.8261, 0.8252, 0.5297, 0.5429, 0.5535, 0.5048, 0.5613, 0.5087, 0.5451, 0.5506, 0.7962, 0.8759, 0.7891, 0.8316, 0.8261, 0.8252, 0.831, 0.8699, 0.5076, 0.5806, 0.5297, 0.5429, 0.5451, 0.5506, 0.5298, 0.5917, 0.8084, 0.919, 0.7962, 0.8759, 0.831, 0.8699, 0.8397, 0.9136, 0.4879, 0.6163, 0.5076, 0.5806, 0.5298, 0.5917, 0.5162, 0.6306, 0.8254, 0.9592, 0.8084, 0.919, 0.8397, 0.9136, 0.852, 0.9547, 0.4715, 0.6488, 0.4879, 0.6163, 0.5162, 0.6306, 0.5048, 0.6656, 0.8465, 0.9952, 0.8254, 0.9592, 0.852, 0.9547, 0.8674, 0.9916, 0.4589, 0.6768, 0.4715, 0.6488, 0.5048, 0.6656, 0.4959, 0.6954, 0.8703, 0.405, 0.849, 0.3793, 0.8711, 0.3679, 0.8856, 0.3972, 0.7916, 0.7463, 0.8009, 0.7086, 0.8357, 0.7026, 0.8285, 0.74, 0.5162, 0.6306, 0.5298, 0.5917, 0.5539, 0.5986, 0.5468, 0.6393, 0.852, 0.9547, 0.8397, 0.9136, 0.8745, 0.9102, 0.8816, 0.9518, 0.5048, 0.6656, 0.5162, 0.6306, 0.5468, 0.6393, 0.5407, 0.6758, 0.8674, 0.9916, 0.852, 0.9547, 0.8816, 0.9518, 0.8906, 0.9893, 0.4959, 0.6954, 0.5048, 0.6656, 0.5407, 0.6758, 0.5359, 0.7068, 0.8856, 0.3972, 0.8711, 0.3679, 0.8951, 0.3609, 0.9021, 0.3924, 0.8285, 0.74, 0.8357, 0.7026, 0.8743, 0.6989, 0.8695, 0.736, 0.9015, 0.4317, 0.8856, 0.3972, 0.9021, 0.3924, 0.9099, 0.4293, 0.8252, 0.7814, 0.8285, 0.74, 0.8695, 0.736, 0.867, 0.7773, 0.5613, 0.5087, 0.5781, 0.4677, 0.5698, 0.5111, 0.9183, 0.4702, 0.9015, 0.4317, 0.9099, 0.4293, 0.8261, 0.8252, 0.8252, 0.7814, 0.867, 0.7773, 0.867, 0.8213, 0.5451, 0.5506, 0.5613, 0.5087, 0.5698, 0.5111, 0.5616, 0.5553, 0.831, 0.8699, 0.8261, 0.8252, 0.867, 0.8213, 0.8696, 0.8661, 0.5298, 0.5917, 0.5451, 0.5506, 0.5616, 0.5553, 0.5539, 0.5986, 0.8397, 0.9136, 0.831, 0.8699, 0.8696, 0.8661, 0.8745, 0.9102, 0.867, 0.7773, 0.8695, 0.736, 0.9129, 0.7347, 0.9113, 0.7759, 0.5698, 0.5111, 0.5781, 0.4677, 0.5786, 0.5119, 0.9183, 0.4702, 0.9099, 0.4293, 0.9187, 0.4284, 0.867, 0.8213, 0.867, 0.7773, 0.9113, 0.7759, 0.9104, 0.8199, 0.5616, 0.5553, 0.5698, 0.5111, 0.5786, 0.5119, 0.5788, 0.5568, 0.8696, 0.8661, 0.867, 0.8213, 0.9104, 0.8199, 0.9104, 0.8649, 0.5539, 0.5986, 0.5616, 0.5553, 0.5788, 0.5568, 0.5788, 0.6008, 0.8745, 0.9102, 0.8696, 0.8661, 0.9104, 0.8649, 0.9113, 0.9091, 0.5468, 0.6393, 0.5539, 0.5986, 0.5788, 0.6008, 0.5786, 0.6421, 0.8816, 0.9518, 0.8745, 0.9102, 0.9113, 0.9091, 0.9129, 0.9508, 0.5407, 0.6758, 0.5468, 0.6393, 0.5786, 0.6421, 0.5781, 0.6791, 0.8906, 0.9893, 0.8816, 0.9518, 0.9129, 0.9508, 0.9152, 0.9886, 0.5359, 0.7068, 0.5407, 0.6758, 0.5781, 0.6791, 0.5774, 0.7104, 0.9021, 0.3924, 0.8951, 0.3609, 0.92, 0.3585, 0.9192, 0.3907, 0.8695, 0.736, 0.8743, 0.6989, 0.9152, 0.6976, 0.9129, 0.7347, 0.9099, 0.4293, 0.9021, 0.3924, 0.9192, 0.3907, 0.9187, 0.4284, 0.3951, 0.4285, 0.3975, 0.4702, 0.36, 0.4698, 0.3632, 0.4282, 0.8424, 0.01603, 0.8416, 0.05305, 0.8099, 0.05598, 0.8051, 0.01947, 0.3921, 0.3908, 0.3951, 0.4285, 0.3632, 0.4282, 0.367, 0.3906, 0.3975, 0.6817, 0.3951, 0.7131, 0.3576, 0.7127, 0.3559, 0.6813, 0.3885, 0.3586, 0.3921, 0.3908, 0.367, 0.3906, 0.3712, 0.3585, 0.3991, 0.6446, 0.3975, 0.6817, 0.3559, 0.6813, 0.3549, 0.6442, 0.7562, 0.643, 0.7553, 0.6807, 0.7382, 0.679, 0.7474, 0.6421, 0.4, 0.6033, 0.3991, 0.6446, 0.3549, 0.6442, 0.3549, 0.6029, 0.8405, 0.1833, 0.8407, 0.2275, 0.8318, 0.1841, 0.7569, 0.6012, 0.7562, 0.643, 0.7474, 0.6421, 0.4, 0.5593, 0.4, 0.6033, 0.3549, 0.6029, 0.3558, 0.5589, 0.8407, 0.1383, 0.8405, 0.1833, 0.8318, 0.1841, 0.8235, 0.1399, 0.3991, 0.5144, 0.4, 0.5593, 0.3558, 0.5589, 0.3575, 0.514, 0.841, 0.09434, 0.8407, 0.1383, 0.8235, 0.1399, 0.8161, 0.09664, 0.3975, 0.4702, 0.3991, 0.5144, 0.3575, 0.514, 0.36, 0.4698, 0.8416, 0.05305, 0.841, 0.09434, 0.8161, 0.09664, 0.8099, 0.05598, 0.8318, 0.1841, 0.8407, 0.2275, 0.8234, 0.1865, 0.7569, 0.6012, 0.7474, 0.6421, 0.7391, 0.6396, 0.3558, 0.5589, 0.3549, 0.6029, 0.3107, 0.5998, 0.3125, 0.5559, 0.8235, 0.1399, 0.8318, 0.1841, 0.8234, 0.1865, 0.807, 0.1446, 0.3575, 0.514, 0.3558, 0.5589, 0.3125, 0.5559, 0.3167, 0.5111, 0.8161, 0.09664, 0.8235, 0.1399, 0.807, 0.1446, 0.7922, 0.1035, 0.36, 0.4698, 0.3575, 0.514, 0.3167, 0.5111, 0.3233, 0.4673, 0.8099, 0.05598, 0.8161, 0.09664, 0.7922, 0.1035, 0.7795, 0.06477, 0.3632, 0.4282, 0.36, 0.4698, 0.3233, 0.4673, 0.332, 0.426, 0.8051, 0.01947, 0.8099, 0.05598, 0.7795, 0.06477, 0.7693, 0.02981, 0.367, 0.3906, 0.3632, 0.4282, 0.332, 0.426, 0.3425, 0.3888, 0.3559, 0.6813, 0.3576, 0.7127, 0.3209, 0.7101, 0.3151, 0.6784, 0.7382, 0.679, 0.7294, 0.7104, 0.7055, 0.7033, 0.7217, 0.6741, 0.3549, 0.6442, 0.3559, 0.6813, 0.3151, 0.6784, 0.3116, 0.6411, 0.7474, 0.6421, 0.7382, 0.679, 0.7217, 0.6741, 0.7391, 0.6396, 0.3549, 0.6029, 0.3549, 0.6442, 0.3116, 0.6411, 0.3107, 0.5998, 0.7693, 0.02981, 0.7795, 0.06477, 0.7515, 0.07911, 0.7364, 0.04666, 0.3425, 0.3888, 0.332, 0.426, 0.3026, 0.422, 0.3194, 0.3857, 0.7622, 0.0, 0.7693, 0.02981, 0.7364, 0.04666, 0.7256, 0.01873, 0.7217, 0.6741, 0.7055, 0.7033, 0.6836, 0.6919, 0.7066, 0.6662, 0.3116, 0.6411, 0.3151, 0.6784, 0.2766, 0.6732, 0.2708, 0.6356, 0.7391, 0.6396, 0.7217, 0.6741, 0.7066, 0.6662, 0.7314, 0.6356, 0.3107, 0.5998, 0.3116, 0.6411, 0.2708, 0.6356, 0.2692, 0.5942, 0.8234, 0.1865, 0.8407, 0.2275, 0.8157, 0.1904, 0.7569, 0.6012, 0.7391, 0.6396, 0.7314, 0.6356, 0.3125, 0.5559, 0.3107, 0.5998, 0.2692, 0.5942, 0.2717, 0.5504, 0.807, 0.1446, 0.8234, 0.1865, 0.8157, 0.1904, 0.7919, 0.1524, 0.3167, 0.5111, 0.3125, 0.5559, 0.2717, 0.5504, 0.2783, 0.5059, 0.7922, 0.1035, 0.807, 0.1446, 0.7919, 0.1524, 0.7702, 0.1148, 0.3233, 0.4673, 0.3167, 0.5111, 0.2783, 0.5059, 0.2887, 0.4626, 0.7795, 0.06477, 0.7922, 0.1035, 0.7702, 0.1148, 0.7515, 0.07911, 0.332, 0.426, 0.3233, 0.4673, 0.2887, 0.4626, 0.3026, 0.422, 0.2717, 0.5504, 0.2692, 0.5942, 0.2318, 0.5862, 0.235, 0.5426, 0.7919, 0.1524, 0.8157, 0.1904, 0.8089, 0.1958, 0.7786, 0.1629, 0.2783, 0.5059, 0.2717, 0.5504, 0.235, 0.5426, 0.2437, 0.4986, 0.7702, 0.1148, 0.7919, 0.1524, 0.7786, 0.1629, 0.7509, 0.13, 0.2887, 0.4626, 0.2783, 0.5059, 0.2437, 0.4986, 0.2576, 0.456, 0.7515, 0.07911, 0.7702, 0.1148, 0.7509, 0.13, 0.727, 0.09843, 0.3026, 0.422, 0.2887, 0.4626, 0.2576, 0.456, 0.2762, 0.4164, 0.7364, 0.04666, 0.7515, 0.07911, 0.727, 0.09843, 0.7076, 0.06938, 0.3194, 0.3857, 0.3026, 0.422, 0.2762, 0.4164, 0.2986, 0.3813, 0.7256, 0.01873, 0.7364, 0.04666, 0.7076, 0.06938, 0.6935, 0.04397, 0.7066, 0.6662, 0.6836, 0.6919, 0.6645, 0.6766, 0.6934, 0.6557, 0.2708, 0.6356, 0.2766, 0.6732, 0.2421, 0.6659, 0.2342, 0.6279, 0.7314, 0.6356, 0.7066, 0.6662, 0.6934, 0.6557, 0.7247, 0.6302, 0.2692, 0.5942, 0.2708, 0.6356, 0.2342, 0.6279, 0.2318, 0.5862, 0.8157, 0.1904, 0.8407, 0.2275, 0.8089, 0.1958, 0.7569, 0.6012, 0.7314, 0.6356, 0.7247, 0.6302, 0.2986, 0.3813, 0.2762, 0.4164, 0.2537, 0.4094, 0.281, 0.3758, 0.6317, 0.3147, 0.6001, 0.3453, 0.5769, 0.3322, 0.606, 0.3, 0.6934, 0.6557, 0.6645, 0.6766, 0.6488, 0.6579, 0.6827, 0.6428, 0.6586, 0.2789, 0.6317, 0.3147, 0.606, 0.3, 0.6314, 0.2633, 0.7247, 0.6302, 0.6934, 0.6557, 0.6827, 0.6428, 0.7192, 0.6237, 0.68, 0.2393, 0.6586, 0.2789, 0.6314, 0.2633, 0.6522, 0.2235, 0.8089, 0.1958, 0.8407, 0.2275, 0.8034, 0.2023, 0.7569, 0.6012, 0.7247, 0.6302, 0.7192, 0.6237, 0.235, 0.5426, 0.2318, 0.5862, 0.2, 0.5763, 0.2038, 0.5329, 0.7786, 0.1629, 0.8089, 0.1958, 0.8034, 0.2023, 0.7678, 0.1756, 0.2437, 0.4986, 0.235, 0.5426, 0.2038, 0.5329, 0.2144, 0.4895, 0.7509, 0.13, 0.7786, 0.1629, 0.7678, 0.1756, 0.7352, 0.1485, 0.2576, 0.456, 0.2437, 0.4986, 0.2144, 0.4895, 0.2312, 0.4478, 0.727, 0.09843, 0.7509, 0.13, 0.7352, 0.1485, 0.7069, 0.122, 0.2762, 0.4164, 0.2576, 0.456, 0.2312, 0.4478, 0.2537, 0.4094, 0.7076, 0.06938, 0.727, 0.09843, 0.7069, 0.122, 0.684, 0.09709, 0.6769, 0.1404, 0.6675, 0.182, 0.635, 0.1648, 0.6462, 0.1243, 0.7352, 0.1485, 0.7678, 0.1756, 0.7597, 0.1902, 0.7235, 0.1696, 0.68, 0.1004, 0.6769, 0.1404, 0.6462, 0.1243, 0.6523, 0.08592, 0.7069, 0.122, 0.7352, 0.1485, 0.7235, 0.1696, 0.692, 0.1489, 0.2537, 0.4094, 0.2312, 0.4478, 0.2105, 0.4382, 0.2361, 0.4012, 0.5769, 0.3322, 0.5454, 0.3585, 0.5219, 0.3461, 0.5493, 0.3176, 0.6488, 0.6579, 0.6189, 0.6684, 0.6043, 0.6414, 0.6373, 0.6367, 0.606, 0.3, 0.5769, 0.3322, 0.5493, 0.3176, 0.5753, 0.2839, 0.6827, 0.6428, 0.6488, 0.6579, 0.6373, 0.6367, 0.6748, 0.6282, 0.6314, 0.2633, 0.606, 0.3, 0.5753, 0.2839, 0.5988, 0.2462, 0.7192, 0.6237, 0.6827, 0.6428, 0.6748, 0.6282, 0.7151, 0.6162, 0.6522, 0.2235, 0.6314, 0.2633, 0.5988, 0.2462, 0.6189, 0.206, 0.8034, 0.2023, 0.8407, 0.2275, 0.7993, 0.2097, 0.7569, 0.6012, 0.7192, 0.6237, 0.7151, 0.6162, 0.6675, 0.182, 0.6522, 0.2235, 0.6189, 0.206, 0.635, 0.1648, 0.7678, 0.1756, 0.8034, 0.2023, 0.7993, 0.2097, 0.7597, 0.1902, 0.6748, 0.6282, 0.6373, 0.6367, 0.6304, 0.6137, 0.67, 0.6124, 0.5988, 0.2462, 0.5753, 0.2839, 0.5408, 0.2669, 0.5621, 0.2281, 0.7151, 0.6162, 0.6748, 0.6282, 0.67, 0.6124, 0.7127, 0.6082, 0.6189, 0.206, 0.5988, 0.2462, 0.5621, 0.2281, 0.5816, 0.1876, 0.7993, 0.2097, 0.8407, 0.2275, 0.7968, 0.2178, 0.7569, 0.6012, 0.7151, 0.6162, 0.7127, 0.6082, 0.635, 0.1648, 0.6189, 0.206, 0.5816, 0.1876, 0.5983, 0.1468, 0.7597, 0.1902, 0.7993, 0.2097, 0.7968, 0.2178, 0.7548, 0.206, 0.6462, 0.1243, 0.635, 0.1648, 0.5983, 0.1468, 0.6117, 0.1073, 0.7235, 0.1696, 0.7597, 0.1902, 0.7548, 0.206, 0.7164, 0.1926, 0.6523, 0.08592, 0.6462, 0.1243, 0.6117, 0.1073, 0.6213, 0.0706, 0.692, 0.1489, 0.7235, 0.1696, 0.7164, 0.1926, 0.6829, 0.1781, 0.653, 0.0512, 0.6523, 0.08592, 0.6213, 0.0706, 0.6266, 0.03817, 0.5493, 0.3176, 0.5219, 0.3461, 0.4955, 0.3331, 0.5183, 0.3023, 0.6373, 0.6367, 0.6043, 0.6414, 0.5954, 0.6121, 0.6304, 0.6137, 0.5753, 0.2839, 0.5493, 0.3176, 0.5183, 0.3023, 0.5408, 0.2669, 0.7164, 0.1926, 0.7548, 0.206, 0.7532, 0.2224, 0.714, 0.2165, 0.6213, 0.0706, 0.6117, 0.1073, 0.5747, 0.09, 0.588, 0.05506, 0.6829, 0.1781, 0.7164, 0.1926, 0.714, 0.2165, 0.68, 0.2085, 0.6266, 0.03817, 0.6213, 0.0706, 0.588, 0.05506, 0.5983, 0.02495, 0.5183, 0.3023, 0.4955, 0.3331, 0.4672, 0.3199, 0.485, 0.2868, 0.6304, 0.6137, 0.5954, 0.6121, 0.5927, 0.5817, 0.6283, 0.5898, 0.5408, 0.2669, 0.5183, 0.3023, 0.485, 0.2868, 0.5038, 0.2496, 0.67, 0.6124, 0.6304, 0.6137, 0.6283, 0.5898, 0.6685, 0.5959, 0.5621, 0.2281, 0.5408, 0.2669, 0.5038, 0.2496, 0.5229, 0.2098, 0.7127, 0.6082, 0.67, 0.6124, 0.6685, 0.5959, 0.7119, 0.5998, 0.5816, 0.1876, 0.5621, 0.2281, 0.5229, 0.2098, 0.5415, 0.1689, 0.7968, 0.2178, 0.8407, 0.2275, 0.796, 0.2261, 0.7569, 0.6012, 0.7127, 0.6082, 0.7119, 0.5998, 0.5983, 0.1468, 0.5816, 0.1876, 0.5415, 0.1689, 0.559, 0.1284, 0.7548, 0.206, 0.7968, 0.2178, 0.796, 0.2261, 0.7532, 0.2224, 0.6117, 0.1073, 0.5983, 0.1468, 0.559, 0.1284, 0.5747, 0.09])
me_sphere.materials.append(mat_material_001)
me_sphere.use_remesh_preserve_volume = False
me_sphere.use_remesh_preserve_attributes = False
me_sphere.use_mirror_vertex_groups = False
me_sphere.update()

# ---- objects
ob_sphere = bpy.data.objects.new('Sphere', me_sphere)
ob_lamp = bpy.data.objects.new('Lamp', light_lamp)
ob_camera = bpy.data.objects.new('Camera', cam_camera)

# ---- transforms, parenting, visibility, modifiers, constraints
ob_sphere.location = (0.0, 0.0, 2.321)
ob_sphere.lineart.crease_threshold = 0.0
ob_lamp.location = (4.076, 1.005, 5.904)
ob_lamp.rotation_euler = (0.6503, 0.05522, 1.866)
ob_lamp.lock_rotations_4d = False
ob_lamp.empty_display_type = 'ARROWS'
ob_lamp.color = (0.0, 0.0, 0.0, 0.0)
ob_lamp.lineart.crease_threshold = 0.0
ob_camera.location = (7.481, -6.508, 5.344)
ob_camera.rotation_euler = (1.109, 0.0, 0.8149)
ob_camera.lock_rotations_4d = False
ob_camera.empty_display_type = 'ARROWS'
ob_camera.color = (0.0, 0.0, 0.0, 0.0)
ob_camera.display_type = 'WIRE'
ob_camera.lineart.crease_threshold = 0.0

# ---- collection membership
col_collection_1.objects.link(ob_sphere)
col_collection_1.objects.link(ob_lamp)
col_collection_1.objects.link(ob_camera)

# ---- scene / render settings (as saved in the file)
scene.camera = ob_camera
scene.frame_start = 1; scene.frame_end = 250; scene.frame_set(1)
scene.render.engine = 'BLENDER_EEVEE_NEXT'
scene.render.resolution_percentage = 50
scene.render.dither_intensity = 0.0
scene.cycles.use_denoising = False
scene.cycles.samples = 128
scene.cycles.sampling_pattern = 'TABULATED_SOBOL'
scene.cycles.use_adaptive_sampling = False
scene.cycles.use_light_tree = False
scene.cycles.blur_glossy = 0.0
scene.cycles.sample_clamp_indirect = 0.0
scene.view_settings.view_transform = 'Standard'
bpy.context.view_layer.update()
